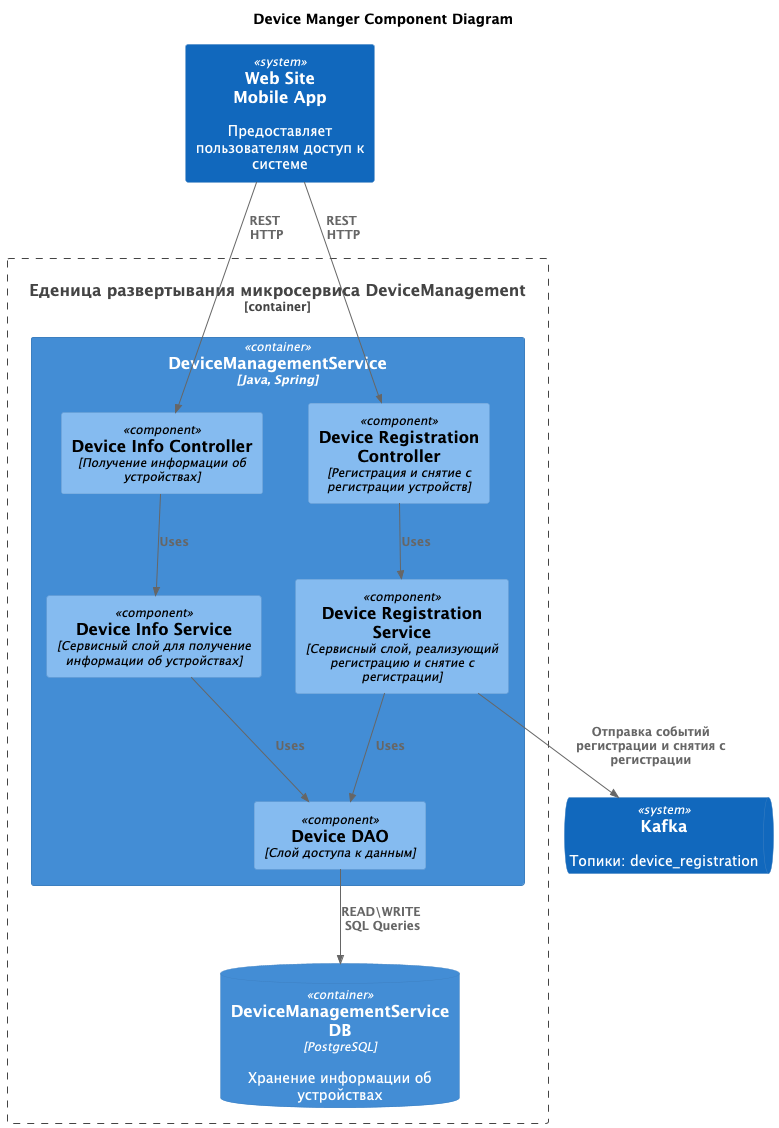

The diagram above was rendered by PlantUML. Its source (embedded in the PNG):
@startuml
title Device Manger Component Diagram

!includeurl https://raw.githubusercontent.com/plantuml-stdlib/C4-PlantUML/refs/heads/master/C4_Component.puml

System(client, "Web Site \n Mobile App", "Предоставляет пользователям доступ к системе")
SystemQueue(kafka, "Kafka", "Топики: device_registration")

Container_Boundary(deviceManager, "Еденица развертывания микросервиса DeviceManagement") {
  Container(microservice, "DeviceManagementService", "Java, Spring")
  ContainerDb(db, "DeviceManagementService DB", "PostgreSQL", "Хранение информации об устройствах")
}

Container(microservice, "DeviceManagementService", "Java, Spring") {
  Component(deviceRegistrationController, "Device Registration Controller", "Регистрация и снятие с регистрации устройств")
  Component(deviceInfoController, "Device Info Controller", "Получение информации об устройствах")
  Component(deviceRegistrationService, "Device Registration Service", "Сервисный слой, реализующий регистрацию и снятие с регистрации")
  Component(deviceInfoService, "Device Info Service", "Сервисный слой для получение информации об устройствах")
  Component(deviceDAO, "Device DAO", "Слой доступа к данным")
}

Rel(client, deviceRegistrationController, "REST \n HTTP")
Rel(client, deviceInfoController, "REST \n HTTP")
Rel(deviceRegistrationController, deviceRegistrationService, "Uses")
Rel(deviceInfoController, deviceInfoService, "Uses")
Rel(deviceRegistrationService, deviceDAO, "Uses")
Rel(deviceRegistrationService, kafka, "Отправка событий регистрации и снятия с регистрации")
Rel(deviceInfoService, deviceDAO, "Uses")
Rel(deviceDAO, db, "READ\WRITE \n SQL Queries")
@enduml